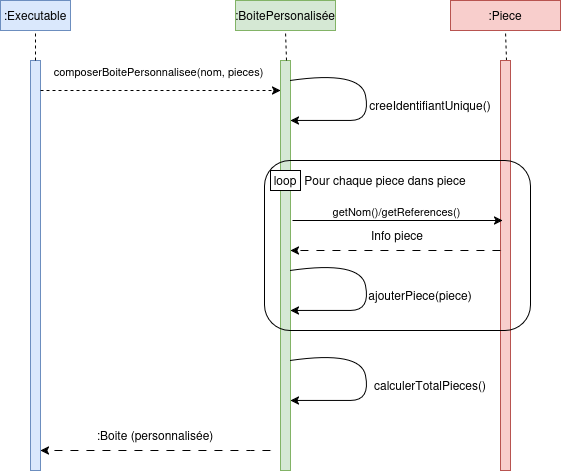

The diagram above was exported from draw.io. Its source (the exported page's mxGraphModel, read from the mxfile embedded in the PNG):
<mxGraphModel dx="1108" dy="696" grid="1" gridSize="10" guides="1" tooltips="1" connect="1" arrows="1" fold="1" page="1" pageScale="1" pageWidth="827" pageHeight="1169" math="0" shadow="0">
  <root>
    <mxCell id="0" />
    <mxCell id="1" parent="0" />
    <mxCell id="ScOCkIGnhyJPicL1H_UG-1" parent="1" style="html=1;points=[[0,0,0,0,5],[0,1,0,0,-5],[1,0,0,0,5],[1,1,0,0,-5]];perimeter=orthogonalPerimeter;outlineConnect=0;targetShapes=umlLifeline;portConstraint=eastwest;newEdgeStyle={&quot;curved&quot;:0,&quot;rounded&quot;:0};fillColor=#dae8fc;strokeColor=#6c8ebf;" value="" vertex="1">
      <mxGeometry height="410" width="10" x="120" y="150" as="geometry" />
    </mxCell>
    <mxCell id="ScOCkIGnhyJPicL1H_UG-5" parent="1" style="html=1;points=[[0,0,0,0,5],[0,1,0,0,-5],[1,0,0,0,5],[1,1,0,0,-5]];perimeter=orthogonalPerimeter;outlineConnect=0;targetShapes=umlLifeline;portConstraint=eastwest;newEdgeStyle={&quot;curved&quot;:0,&quot;rounded&quot;:0};fillColor=#d5e8d4;strokeColor=#82b366;" value="" vertex="1">
      <mxGeometry height="410" width="10" x="370" y="150" as="geometry" />
    </mxCell>
    <mxCell id="ScOCkIGnhyJPicL1H_UG-9" parent="1" style="html=1;whiteSpace=wrap;fillColor=#d5e8d4;strokeColor=#82b366;" value=":BoitePersonalisée" vertex="1">
      <mxGeometry height="30" width="100" x="325" y="90" as="geometry" />
    </mxCell>
    <mxCell id="ScOCkIGnhyJPicL1H_UG-10" edge="1" parent="1" style="endArrow=none;dashed=1;html=1;rounded=0;entryX=0.5;entryY=1;entryDx=0;entryDy=0;" target="ScOCkIGnhyJPicL1H_UG-9" value="">
      <mxGeometry height="50" relative="1" width="50" as="geometry">
        <mxPoint x="376" y="150" as="sourcePoint" />
        <mxPoint x="380" y="120" as="targetPoint" />
      </mxGeometry>
    </mxCell>
    <mxCell id="ScOCkIGnhyJPicL1H_UG-13" parent="1" style="html=1;whiteSpace=wrap;fillColor=#f8cecc;strokeColor=#b85450;" value=":Piece" vertex="1">
      <mxGeometry height="30" width="110" x="540" y="90" as="geometry" />
    </mxCell>
    <mxCell id="ScOCkIGnhyJPicL1H_UG-14" edge="1" parent="1" style="endArrow=none;dashed=1;html=1;rounded=0;entryX=0.5;entryY=1;entryDx=0;entryDy=0;" target="ScOCkIGnhyJPicL1H_UG-13" value="">
      <mxGeometry height="50" relative="1" width="50" as="geometry">
        <mxPoint x="596" y="150" as="sourcePoint" />
        <mxPoint x="600" y="120" as="targetPoint" />
      </mxGeometry>
    </mxCell>
    <mxCell id="ScOCkIGnhyJPicL1H_UG-22" edge="1" parent="1" source="ScOCkIGnhyJPicL1H_UG-1" style="endArrow=classic;html=1;rounded=0;dashed=1;" value="">
      <mxGeometry height="50" relative="1" width="50" as="geometry">
        <mxPoint x="170" y="179.9999999999999" as="sourcePoint" />
        <mxPoint x="370" y="180" as="targetPoint" />
      </mxGeometry>
    </mxCell>
    <mxCell id="ScOCkIGnhyJPicL1H_UG-23" connectable="0" parent="ScOCkIGnhyJPicL1H_UG-22" style="edgeLabel;html=1;align=center;verticalAlign=middle;resizable=0;points=[];" value="composerBoitePersonnalisee(nom, pieces)" vertex="1">
      <mxGeometry relative="1" x="-0.1571" as="geometry">
        <mxPoint x="16" y="-20" as="offset" />
      </mxGeometry>
    </mxCell>
    <mxCell id="ScOCkIGnhyJPicL1H_UG-26" parent="1" style="html=1;points=[[0,0,0,0,5],[0,1,0,0,-5],[1,0,0,0,5],[1,1,0,0,-5]];perimeter=orthogonalPerimeter;outlineConnect=0;targetShapes=umlLifeline;portConstraint=eastwest;newEdgeStyle={&quot;curved&quot;:0,&quot;rounded&quot;:0};fillColor=#f8cecc;strokeColor=#b85450;" value="" vertex="1">
      <mxGeometry height="410" width="10" x="590" y="150" as="geometry" />
    </mxCell>
    <mxCell id="uCbSyo5yOaEqLRYjtk4f-1" parent="1" style="html=1;whiteSpace=wrap;fillColor=#dae8fc;strokeColor=#6c8ebf;" value=":Executable" vertex="1">
      <mxGeometry height="30" width="70" x="90" y="90" as="geometry" />
    </mxCell>
    <mxCell id="bj8LijHvPZOqSObE9mdJ-4" parent="1" style="rounded=1;whiteSpace=wrap;html=1;fillColor=none;" value="" vertex="1">
      <mxGeometry height="170" width="266" x="354" y="250" as="geometry" />
    </mxCell>
    <mxCell id="bj8LijHvPZOqSObE9mdJ-5" parent="1" style="rounded=0;whiteSpace=wrap;html=1;" value="loop" vertex="1">
      <mxGeometry height="20" width="30" x="360" y="260" as="geometry" />
    </mxCell>
    <mxCell id="bj8LijHvPZOqSObE9mdJ-6" parent="1" style="text;html=1;whiteSpace=wrap;strokeColor=none;fillColor=none;align=center;verticalAlign=middle;rounded=0;" value="Pour chaque piece dans piece" vertex="1">
      <mxGeometry height="30" width="170" x="390" y="255" as="geometry" />
    </mxCell>
    <mxCell id="bj8LijHvPZOqSObE9mdJ-7" edge="1" parent="1" style="endArrow=classic;html=1;rounded=0;" value="">
      <mxGeometry height="50" relative="1" width="50" as="geometry">
        <mxPoint x="382" y="310" as="sourcePoint" />
        <mxPoint x="592" y="310" as="targetPoint" />
      </mxGeometry>
    </mxCell>
    <mxCell id="bj8LijHvPZOqSObE9mdJ-8" connectable="0" parent="bj8LijHvPZOqSObE9mdJ-7" style="edgeLabel;html=1;align=center;verticalAlign=middle;resizable=0;points=[];" value="getNom()/getReferences()" vertex="1">
      <mxGeometry relative="1" x="-0.0466" as="geometry">
        <mxPoint x="3" y="-10" as="offset" />
      </mxGeometry>
    </mxCell>
    <mxCell id="bj8LijHvPZOqSObE9mdJ-10" edge="1" parent="1" style="endArrow=classic;html=1;rounded=0;dashed=1;dashPattern=8 8;" value="">
      <mxGeometry height="50" relative="1" width="50" as="geometry">
        <mxPoint x="590" y="340" as="sourcePoint" />
        <mxPoint x="380" y="340" as="targetPoint" />
      </mxGeometry>
    </mxCell>
    <mxCell id="bj8LijHvPZOqSObE9mdJ-12" parent="1" style="text;html=1;whiteSpace=wrap;strokeColor=none;fillColor=none;align=center;verticalAlign=middle;rounded=0;" value="Info piece" vertex="1">
      <mxGeometry height="30" width="60" x="457" y="310" as="geometry" />
    </mxCell>
    <mxCell id="bj8LijHvPZOqSObE9mdJ-16" edge="1" parent="1" style="endArrow=classic;html=1;rounded=0;dashed=1;dashPattern=8 8;" target="ScOCkIGnhyJPicL1H_UG-1" value="">
      <mxGeometry height="50" relative="1" width="50" as="geometry">
        <Array as="points">
          <mxPoint x="340" y="540" />
        </Array>
        <mxPoint x="360" y="540" as="sourcePoint" />
        <mxPoint x="280" y="610" as="targetPoint" />
      </mxGeometry>
    </mxCell>
    <mxCell id="bj8LijHvPZOqSObE9mdJ-18" parent="1" style="text;html=1;whiteSpace=wrap;strokeColor=none;fillColor=none;align=center;verticalAlign=middle;rounded=0;" value=":Boite (personnalisée)" vertex="1">
      <mxGeometry height="30" width="130" x="180" y="510" as="geometry" />
    </mxCell>
    <mxCell id="bj8LijHvPZOqSObE9mdJ-19" edge="1" parent="1" style="curved=1;endArrow=classic;html=1;rounded=0;" target="ScOCkIGnhyJPicL1H_UG-5" value="">
      <mxGeometry height="50" relative="1" width="50" as="geometry">
        <Array as="points">
          <mxPoint x="450" y="160" />
          <mxPoint x="460" y="210" />
          <mxPoint x="420" y="210" />
          <mxPoint x="390" y="210" />
        </Array>
        <mxPoint x="380" y="170" as="sourcePoint" />
        <mxPoint x="380" y="240" as="targetPoint" />
      </mxGeometry>
    </mxCell>
    <mxCell id="bj8LijHvPZOqSObE9mdJ-20" parent="1" style="text;html=1;whiteSpace=wrap;strokeColor=none;fillColor=none;align=center;verticalAlign=middle;rounded=0;" value="creeIdentifiantUnique()" vertex="1">
      <mxGeometry height="30" width="60" x="490.00000000000006" y="180" as="geometry" />
    </mxCell>
    <mxCell id="bj8LijHvPZOqSObE9mdJ-21" edge="1" parent="1" style="curved=1;endArrow=classic;html=1;rounded=0;" value="">
      <mxGeometry height="50" relative="1" width="50" as="geometry">
        <Array as="points">
          <mxPoint x="450" y="350" />
          <mxPoint x="460" y="400" />
          <mxPoint x="420" y="400" />
          <mxPoint x="390" y="400" />
        </Array>
        <mxPoint x="380" y="360" as="sourcePoint" />
        <mxPoint x="380" y="400" as="targetPoint" />
      </mxGeometry>
    </mxCell>
    <mxCell id="bj8LijHvPZOqSObE9mdJ-22" parent="1" style="text;html=1;whiteSpace=wrap;strokeColor=none;fillColor=none;align=center;verticalAlign=middle;rounded=0;" value="ajouterPiece(piece)" vertex="1">
      <mxGeometry height="30" width="60" x="480" y="370" as="geometry" />
    </mxCell>
    <mxCell id="bj8LijHvPZOqSObE9mdJ-23" edge="1" parent="1" style="curved=1;endArrow=classic;html=1;rounded=0;" value="">
      <mxGeometry height="50" relative="1" width="50" as="geometry">
        <Array as="points">
          <mxPoint x="450" y="440" />
          <mxPoint x="460" y="490" />
          <mxPoint x="420" y="490" />
          <mxPoint x="390" y="490" />
        </Array>
        <mxPoint x="380" y="450" as="sourcePoint" />
        <mxPoint x="380" y="490" as="targetPoint" />
      </mxGeometry>
    </mxCell>
    <mxCell id="bj8LijHvPZOqSObE9mdJ-24" parent="1" style="text;html=1;whiteSpace=wrap;strokeColor=none;fillColor=none;align=center;verticalAlign=middle;rounded=0;" value="calculerTotalPieces()" vertex="1">
      <mxGeometry height="30" width="60" x="490" y="460" as="geometry" />
    </mxCell>
    <mxCell id="bj8LijHvPZOqSObE9mdJ-25" edge="1" parent="1" source="ScOCkIGnhyJPicL1H_UG-1" style="endArrow=none;dashed=1;html=1;rounded=0;entryX=0.5;entryY=1;entryDx=0;entryDy=0;" target="uCbSyo5yOaEqLRYjtk4f-1" value="">
      <mxGeometry height="50" relative="1" width="50" as="geometry">
        <mxPoint x="391" y="160" as="sourcePoint" />
        <mxPoint x="200" y="140" as="targetPoint" />
      </mxGeometry>
    </mxCell>
  </root>
</mxGraphModel>